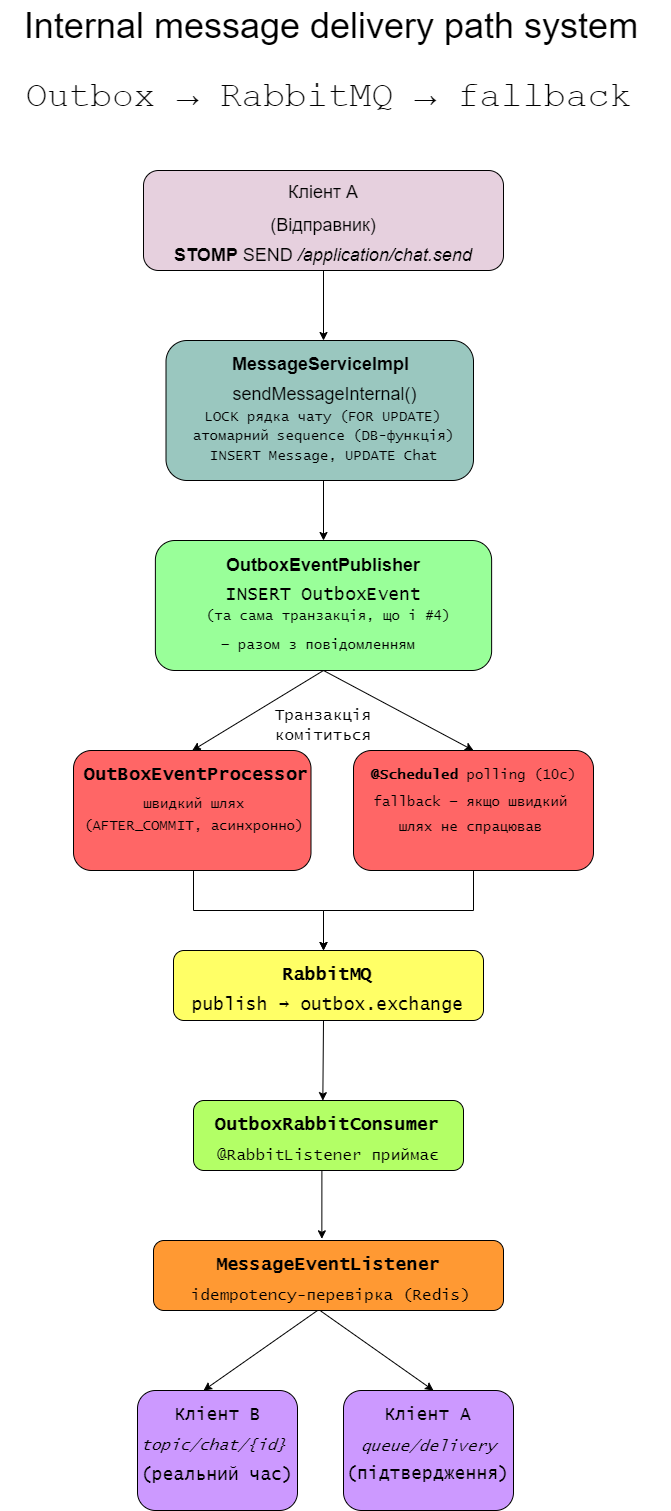

The diagram above was exported from draw.io. Its source (the exported page's mxGraphModel, read from the mxfile embedded in the PNG):
<mxGraphModel dx="1055" dy="527" grid="1" gridSize="10" guides="1" tooltips="1" connect="1" arrows="1" fold="1" page="1" pageScale="1" pageWidth="827" pageHeight="1169" math="0" shadow="0">
  <root>
    <mxCell id="0" />
    <mxCell id="1" parent="0" />
    <mxCell id="hczsR0m7IN2Z6FaRulpq-1" value="&lt;pre style=&quot;unicode-bidi: isolate; font-size: 28px; line-height: 36px; border: medium none currentcolor; padding: 2px 0.14em 2px 0px; position: relative; margin-top: -2px; margin-bottom: -2px; resize: none; font-family: inherit; overflow: hidden; text-align: left; width: 270px; overflow-wrap: break-word; outline: 0px; color: rgb(31, 31, 31);&quot; aria-label=&quot;Переведенный текст: Internal message delivery path system&quot; dir=&quot;ltr&quot; data-ved=&quot;2ahUKEwjup9qI9ayWAxXMExAIHYjkEIYQ3ewLegQIDRAV&quot; tabindex=&quot;-1&quot; role=&quot;text&quot; id=&quot;tw-target-text&quot; data-placeholder=&quot;Перевод&quot; class=&quot;tw-data-text tw-text-large tw-ta&quot;&gt;&lt;br&gt;&lt;/pre&gt;" style="text;html=1;align=center;verticalAlign=middle;resizable=0;points=[];autosize=1;strokeColor=none;fillColor=none;" vertex="1" parent="1">
      <mxGeometry x="210" y="110" width="300" height="50" as="geometry" />
    </mxCell>
    <mxCell id="hczsR0m7IN2Z6FaRulpq-2" value="&lt;font style=&quot;font-size: 36px;&quot;&gt;Internal message delivery path system&amp;nbsp;&lt;/font&gt;" style="text;html=1;strokeColor=none;fillColor=none;align=center;verticalAlign=middle;whiteSpace=wrap;rounded=0;" vertex="1" parent="1">
      <mxGeometry x="117.5" y="130" width="670" height="10" as="geometry" />
    </mxCell>
    <mxCell id="hczsR0m7IN2Z6FaRulpq-3" value="&lt;span lang=&quot;UK&quot;&gt;&lt;font face=&quot;Courier New&quot;&gt;Outbox → RabbitMQ → fallback&lt;/font&gt;&lt;/span&gt;" style="text;html=1;strokeColor=none;fillColor=none;align=center;verticalAlign=middle;whiteSpace=wrap;rounded=0;fontSize=36;" vertex="1" parent="1">
      <mxGeometry x="120" y="190" width="650" height="30" as="geometry" />
    </mxCell>
    <mxCell id="hczsR0m7IN2Z6FaRulpq-4" value="" style="rounded=1;whiteSpace=wrap;html=1;fontSize=36;fillColor=#E6D0DE;" vertex="1" parent="1">
      <mxGeometry x="260" y="280" width="360" height="100" as="geometry" />
    </mxCell>
    <mxCell id="hczsR0m7IN2Z6FaRulpq-5" value="" style="rounded=1;whiteSpace=wrap;html=1;fontSize=36;fillColor=#9AC7BF;" vertex="1" parent="1">
      <mxGeometry x="282.5" y="450" width="307.5" height="140" as="geometry" />
    </mxCell>
    <mxCell id="hczsR0m7IN2Z6FaRulpq-6" value="" style="rounded=1;whiteSpace=wrap;html=1;fontSize=36;fillColor=#99FF99;" vertex="1" parent="1">
      <mxGeometry x="271.88" y="650" width="336.25" height="130" as="geometry" />
    </mxCell>
    <mxCell id="hczsR0m7IN2Z6FaRulpq-7" value="" style="rounded=1;whiteSpace=wrap;html=1;fontSize=36;fillColor=#FF6666;" vertex="1" parent="1">
      <mxGeometry x="190" y="860" width="237.5" height="120" as="geometry" />
    </mxCell>
    <mxCell id="hczsR0m7IN2Z6FaRulpq-8" value="" style="rounded=1;whiteSpace=wrap;html=1;fontSize=36;fillColor=#FF6666;" vertex="1" parent="1">
      <mxGeometry x="470" y="860" width="240" height="120" as="geometry" />
    </mxCell>
    <mxCell id="hczsR0m7IN2Z6FaRulpq-9" value="" style="rounded=1;whiteSpace=wrap;html=1;fontSize=36;fillColor=#FFFF66;" vertex="1" parent="1">
      <mxGeometry x="290" y="1060" width="310" height="70" as="geometry" />
    </mxCell>
    <mxCell id="hczsR0m7IN2Z6FaRulpq-10" value="" style="rounded=1;whiteSpace=wrap;html=1;fontSize=36;fillColor=#B3FF66;" vertex="1" parent="1">
      <mxGeometry x="310" y="1210" width="270" height="70" as="geometry" />
    </mxCell>
    <mxCell id="hczsR0m7IN2Z6FaRulpq-11" value="" style="rounded=1;whiteSpace=wrap;html=1;fontSize=36;fillColor=#FF9933;" vertex="1" parent="1">
      <mxGeometry x="270" y="1350" width="350" height="70" as="geometry" />
    </mxCell>
    <mxCell id="hczsR0m7IN2Z6FaRulpq-13" value="" style="rounded=1;whiteSpace=wrap;html=1;fontSize=36;fillColor=#CC99FF;" vertex="1" parent="1">
      <mxGeometry x="460" y="1500" width="170" height="120" as="geometry" />
    </mxCell>
    <mxCell id="hczsR0m7IN2Z6FaRulpq-15" value="" style="rounded=1;whiteSpace=wrap;html=1;fontSize=36;fillColor=#CC99FF;" vertex="1" parent="1">
      <mxGeometry x="254" y="1500" width="160" height="120" as="geometry" />
    </mxCell>
    <mxCell id="hczsR0m7IN2Z6FaRulpq-17" value="&lt;font style=&quot;font-size: 18px;&quot;&gt;Кліент А&lt;/font&gt;" style="text;html=1;strokeColor=none;fillColor=none;align=center;verticalAlign=middle;whiteSpace=wrap;rounded=0;fontSize=36;" vertex="1" parent="1">
      <mxGeometry x="355" y="280" width="170" height="30" as="geometry" />
    </mxCell>
    <mxCell id="hczsR0m7IN2Z6FaRulpq-18" value="(Відправник)" style="text;html=1;strokeColor=none;fillColor=none;align=center;verticalAlign=middle;whiteSpace=wrap;rounded=0;fontSize=18;" vertex="1" parent="1">
      <mxGeometry x="410" y="320" width="60" height="30" as="geometry" />
    </mxCell>
    <mxCell id="hczsR0m7IN2Z6FaRulpq-19" value="&lt;p class=&quot;MsoNormal&quot;&gt;&lt;span lang=&quot;UK&quot;&gt;&lt;b&gt;STOMP&lt;/b&gt; SEND &lt;i&gt;/application/chat.send&lt;/i&gt;&lt;/span&gt;&lt;/p&gt;" style="text;html=1;strokeColor=none;fillColor=none;align=center;verticalAlign=middle;whiteSpace=wrap;rounded=0;fontSize=18;" vertex="1" parent="1">
      <mxGeometry x="280" y="350" width="320" height="30" as="geometry" />
    </mxCell>
    <mxCell id="hczsR0m7IN2Z6FaRulpq-22" value="&lt;span lang=&quot;UK&quot;&gt;&lt;b&gt;MessageServiceImpl&amp;nbsp; &amp;nbsp;&lt;/b&gt;&lt;/span&gt;" style="text;html=1;strokeColor=none;fillColor=none;align=center;verticalAlign=middle;whiteSpace=wrap;rounded=0;fontSize=18;" vertex="1" parent="1">
      <mxGeometry x="410" y="470" width="60" height="30" as="geometry" />
    </mxCell>
    <mxCell id="hczsR0m7IN2Z6FaRulpq-23" value="&lt;span style=&quot;font-size:11.0pt;line-height:&lt;br/&gt;107%;font-family:&amp;quot;Calibri&amp;quot;,sans-serif;mso-ascii-theme-font:minor-latin;&lt;br/&gt;mso-fareast-font-family:Calibri;mso-fareast-theme-font:minor-latin;mso-hansi-theme-font:&lt;br/&gt;minor-latin;mso-bidi-font-family:&amp;quot;Times New Roman&amp;quot;;mso-bidi-theme-font:minor-bidi;&lt;br/&gt;mso-ansi-language:UK;mso-fareast-language:EN-US;mso-bidi-language:AR-SA&quot; lang=&quot;UK&quot;&gt;sendMessageInternal()&amp;nbsp; &amp;nbsp; &amp;nbsp; &amp;nbsp; &amp;nbsp;&amp;nbsp;&lt;/span&gt;" style="text;html=1;strokeColor=none;fillColor=none;align=center;verticalAlign=middle;whiteSpace=wrap;rounded=0;fontSize=18;" vertex="1" parent="1">
      <mxGeometry x="414" y="500" width="60" height="30" as="geometry" />
    </mxCell>
    <mxCell id="hczsR0m7IN2Z6FaRulpq-27" value="&lt;span style=&quot;font-size: 14px;&quot;&gt;&lt;font face=&quot;Lucida Console&quot;&gt;LOCK рядка чату (FOR UPDATE)&lt;/font&gt;&lt;/span&gt;" style="text;html=1;strokeColor=none;fillColor=none;align=center;verticalAlign=middle;whiteSpace=wrap;rounded=0;fontSize=18;" vertex="1" parent="1">
      <mxGeometry x="223.13" y="510" width="433.75" height="30" as="geometry" />
    </mxCell>
    <mxCell id="hczsR0m7IN2Z6FaRulpq-29" value="&lt;span lang=&quot;UK&quot;&gt;&lt;font face=&quot;Lucida Console&quot;&gt;атомарний&amp;nbsp;sequence (DB-функція)&lt;/font&gt;&lt;/span&gt;" style="text;html=1;strokeColor=none;fillColor=none;align=center;verticalAlign=middle;whiteSpace=wrap;rounded=0;fontSize=14;" vertex="1" parent="1">
      <mxGeometry x="282.5" y="530" width="315" height="30" as="geometry" />
    </mxCell>
    <mxCell id="hczsR0m7IN2Z6FaRulpq-30" value="&lt;span lang=&quot;UK&quot;&gt;&lt;font face=&quot;Lucida Console&quot;&gt;INSERT Message, UPDATE Chat&lt;/font&gt;&lt;/span&gt;" style="text;html=1;strokeColor=none;fillColor=none;align=center;verticalAlign=middle;whiteSpace=wrap;rounded=0;fontSize=14;" vertex="1" parent="1">
      <mxGeometry x="292" y="550" width="298" height="30" as="geometry" />
    </mxCell>
    <mxCell id="hczsR0m7IN2Z6FaRulpq-31" value="" style="endArrow=classic;html=1;rounded=0;fontFamily=Lucida Console;fontSize=14;exitX=0.5;exitY=1;exitDx=0;exitDy=0;" edge="1" parent="1" source="hczsR0m7IN2Z6FaRulpq-19">
      <mxGeometry width="50" height="50" relative="1" as="geometry">
        <mxPoint x="480" y="460" as="sourcePoint" />
        <mxPoint x="440" y="450" as="targetPoint" />
      </mxGeometry>
    </mxCell>
    <mxCell id="hczsR0m7IN2Z6FaRulpq-32" value="" style="endArrow=classic;html=1;rounded=0;fontFamily=Lucida Console;fontSize=14;" edge="1" parent="1">
      <mxGeometry width="50" height="50" relative="1" as="geometry">
        <mxPoint x="440" y="590" as="sourcePoint" />
        <mxPoint x="440" y="650" as="targetPoint" />
      </mxGeometry>
    </mxCell>
    <mxCell id="hczsR0m7IN2Z6FaRulpq-33" value="" style="endArrow=classic;html=1;rounded=0;fontFamily=Lucida Console;fontSize=14;exitX=0.5;exitY=1;exitDx=0;exitDy=0;entryX=0.5;entryY=0;entryDx=0;entryDy=0;" edge="1" parent="1" source="hczsR0m7IN2Z6FaRulpq-6" target="hczsR0m7IN2Z6FaRulpq-7">
      <mxGeometry width="50" height="50" relative="1" as="geometry">
        <mxPoint x="480" y="760" as="sourcePoint" />
        <mxPoint x="530" y="710" as="targetPoint" />
      </mxGeometry>
    </mxCell>
    <mxCell id="hczsR0m7IN2Z6FaRulpq-34" value="" style="endArrow=classic;html=1;rounded=0;fontFamily=Lucida Console;fontSize=14;exitX=0.5;exitY=1;exitDx=0;exitDy=0;entryX=0.5;entryY=0;entryDx=0;entryDy=0;" edge="1" parent="1" source="hczsR0m7IN2Z6FaRulpq-6" target="hczsR0m7IN2Z6FaRulpq-8">
      <mxGeometry width="50" height="50" relative="1" as="geometry">
        <mxPoint x="480" y="760" as="sourcePoint" />
        <mxPoint x="530" y="710" as="targetPoint" />
      </mxGeometry>
    </mxCell>
    <mxCell id="hczsR0m7IN2Z6FaRulpq-35" value="" style="endArrow=classic;html=1;rounded=0;fontFamily=Lucida Console;fontSize=14;exitX=0.5;exitY=1;exitDx=0;exitDy=0;" edge="1" parent="1" source="hczsR0m7IN2Z6FaRulpq-8">
      <mxGeometry width="50" height="50" relative="1" as="geometry">
        <mxPoint x="480" y="1060" as="sourcePoint" />
        <mxPoint x="440" y="1060" as="targetPoint" />
        <Array as="points">
          <mxPoint x="590" y="1020" />
          <mxPoint x="440" y="1020" />
        </Array>
      </mxGeometry>
    </mxCell>
    <mxCell id="hczsR0m7IN2Z6FaRulpq-37" value="" style="endArrow=classic;html=1;rounded=0;fontFamily=Lucida Console;fontSize=14;entryX=0.479;entryY=0.002;entryDx=0;entryDy=0;entryPerimeter=0;" edge="1" parent="1" target="hczsR0m7IN2Z6FaRulpq-10">
      <mxGeometry width="50" height="50" relative="1" as="geometry">
        <mxPoint x="440" y="1130" as="sourcePoint" />
        <mxPoint x="445" y="1210" as="targetPoint" />
      </mxGeometry>
    </mxCell>
    <mxCell id="hczsR0m7IN2Z6FaRulpq-38" value="" style="endArrow=classic;html=1;rounded=0;fontFamily=Lucida Console;fontSize=14;exitX=0.48;exitY=0.989;exitDx=0;exitDy=0;exitPerimeter=0;entryX=0.481;entryY=-0.024;entryDx=0;entryDy=0;entryPerimeter=0;" edge="1" parent="1" source="hczsR0m7IN2Z6FaRulpq-60" target="hczsR0m7IN2Z6FaRulpq-11">
      <mxGeometry width="50" height="50" relative="1" as="geometry">
        <mxPoint x="480" y="1360" as="sourcePoint" />
        <mxPoint x="440" y="1350" as="targetPoint" />
      </mxGeometry>
    </mxCell>
    <mxCell id="hczsR0m7IN2Z6FaRulpq-39" value="" style="endArrow=classic;html=1;rounded=0;fontFamily=Lucida Console;fontSize=14;" edge="1" parent="1">
      <mxGeometry width="50" height="50" relative="1" as="geometry">
        <mxPoint x="434" y="1420" as="sourcePoint" />
        <mxPoint x="320" y="1500" as="targetPoint" />
      </mxGeometry>
    </mxCell>
    <mxCell id="hczsR0m7IN2Z6FaRulpq-40" value="" style="endArrow=classic;html=1;rounded=0;fontFamily=Lucida Console;fontSize=14;exitX=0.469;exitY=1.021;exitDx=0;exitDy=0;exitPerimeter=0;" edge="1" parent="1" source="hczsR0m7IN2Z6FaRulpq-62">
      <mxGeometry width="50" height="50" relative="1" as="geometry">
        <mxPoint x="480" y="1460" as="sourcePoint" />
        <mxPoint x="550" y="1500" as="targetPoint" />
      </mxGeometry>
    </mxCell>
    <mxCell id="hczsR0m7IN2Z6FaRulpq-41" value="&lt;span lang=&quot;UK&quot;&gt;&lt;font face=&quot;Helvetica&quot; style=&quot;font-size: 18px;&quot;&gt;&lt;b&gt;OutboxEventPublisher&lt;/b&gt;&lt;/font&gt;&lt;/span&gt;" style="text;html=1;strokeColor=none;fillColor=none;align=center;verticalAlign=middle;whiteSpace=wrap;rounded=0;fontFamily=Lucida Console;fontSize=14;" vertex="1" parent="1">
      <mxGeometry x="410.01" y="660" width="60" height="30" as="geometry" />
    </mxCell>
    <mxCell id="hczsR0m7IN2Z6FaRulpq-44" value="&lt;span lang=&quot;UK&quot;&gt;&lt;font face=&quot;Lucida Console&quot;&gt;INSERT OutboxEvent&lt;/font&gt;&lt;/span&gt;" style="text;html=1;strokeColor=none;fillColor=none;align=center;verticalAlign=middle;whiteSpace=wrap;rounded=0;fontFamily=Helvetica;fontSize=18;" vertex="1" parent="1">
      <mxGeometry x="322.51" y="690" width="235" height="30" as="geometry" />
    </mxCell>
    <mxCell id="hczsR0m7IN2Z6FaRulpq-45" value="&lt;span lang=&quot;UK&quot;&gt;&lt;font style=&quot;font-size: 14px;&quot;&gt;(та сама транзакція, що і #4)&amp;nbsp; &amp;nbsp;&amp;nbsp;&lt;/font&gt;&lt;/span&gt;" style="text;html=1;strokeColor=none;fillColor=none;align=center;verticalAlign=middle;whiteSpace=wrap;rounded=0;fontFamily=Lucida Console;fontSize=18;" vertex="1" parent="1">
      <mxGeometry x="220" y="710" width="483.75" height="30" as="geometry" />
    </mxCell>
    <mxCell id="hczsR0m7IN2Z6FaRulpq-46" value="&lt;p class=&quot;MsoNormal&quot;&gt;&lt;span lang=&quot;UK&quot;&gt;— разом з повідомленням&lt;/span&gt;&lt;/p&gt;" style="text;html=1;strokeColor=none;fillColor=none;align=center;verticalAlign=middle;whiteSpace=wrap;rounded=0;fontFamily=Lucida Console;fontSize=14;" vertex="1" parent="1">
      <mxGeometry x="300" y="740" width="270" height="30" as="geometry" />
    </mxCell>
    <mxCell id="hczsR0m7IN2Z6FaRulpq-47" value="&lt;font style=&quot;font-size: 16px;&quot;&gt;Транзакція&lt;/font&gt;" style="text;html=1;strokeColor=none;fillColor=none;align=center;verticalAlign=middle;whiteSpace=wrap;rounded=0;fontFamily=Lucida Console;fontSize=14;" vertex="1" parent="1">
      <mxGeometry x="410" y="810" width="60" height="30" as="geometry" />
    </mxCell>
    <mxCell id="hczsR0m7IN2Z6FaRulpq-48" value="комітиться" style="text;html=1;strokeColor=none;fillColor=none;align=center;verticalAlign=middle;whiteSpace=wrap;rounded=0;fontFamily=Lucida Console;fontSize=16;" vertex="1" parent="1">
      <mxGeometry x="410" y="830" width="60" height="30" as="geometry" />
    </mxCell>
    <mxCell id="hczsR0m7IN2Z6FaRulpq-49" value="&lt;span lang=&quot;UK&quot;&gt;&lt;font style=&quot;font-size: 18px;&quot;&gt;&lt;b&gt;OutBoxEventProcessor&lt;/b&gt;&lt;/font&gt;&lt;/span&gt;" style="text;html=1;strokeColor=none;fillColor=none;align=center;verticalAlign=middle;whiteSpace=wrap;rounded=0;fontFamily=Lucida Console;fontSize=16;" vertex="1" parent="1">
      <mxGeometry x="282.5" y="870" width="60" height="30" as="geometry" />
    </mxCell>
    <mxCell id="hczsR0m7IN2Z6FaRulpq-50" value="" style="endArrow=classic;html=1;rounded=0;fontFamily=Lucida Console;fontSize=18;" edge="1" parent="1">
      <mxGeometry width="50" height="50" relative="1" as="geometry">
        <mxPoint x="310" y="980" as="sourcePoint" />
        <mxPoint x="440" y="1060" as="targetPoint" />
        <Array as="points">
          <mxPoint x="310" y="1020" />
          <mxPoint x="440" y="1020" />
        </Array>
      </mxGeometry>
    </mxCell>
    <mxCell id="hczsR0m7IN2Z6FaRulpq-51" value="&lt;span lang=&quot;UK&quot;&gt;&lt;font style=&quot;font-size: 14px;&quot;&gt;швидкий шлях &lt;br&gt;(AFTER_&lt;span lang=&quot;UK&quot;&gt;COMMIT, асинхронно)&amp;nbsp;&lt;/span&gt;&lt;br&gt;&amp;nbsp; &amp;nbsp; &amp;nbsp;&lt;/font&gt;&lt;/span&gt;" style="text;html=1;strokeColor=none;fillColor=none;align=center;verticalAlign=middle;whiteSpace=wrap;rounded=0;fontFamily=Lucida Console;fontSize=18;" vertex="1" parent="1">
      <mxGeometry x="180" y="920" width="270" height="30" as="geometry" />
    </mxCell>
    <mxCell id="hczsR0m7IN2Z6FaRulpq-53" value="&lt;span lang=&quot;UK&quot;&gt;&lt;b&gt;@Scheduled &lt;/b&gt;polling (10с)&lt;/span&gt;" style="text;html=1;strokeColor=none;fillColor=none;align=center;verticalAlign=middle;whiteSpace=wrap;rounded=0;fontFamily=Lucida Console;fontSize=14;" vertex="1" parent="1">
      <mxGeometry x="483.75" y="870" width="212.5" height="30" as="geometry" />
    </mxCell>
    <mxCell id="hczsR0m7IN2Z6FaRulpq-54" value="&lt;span lang=&quot;UK&quot;&gt;fallback — якщо швидкий&amp;nbsp; &amp;nbsp; &amp;nbsp;&amp;nbsp;&lt;/span&gt;" style="text;html=1;strokeColor=none;fillColor=none;align=center;verticalAlign=middle;whiteSpace=wrap;rounded=0;fontFamily=Lucida Console;fontSize=14;" vertex="1" parent="1">
      <mxGeometry x="480" y="905" width="240" height="30" as="geometry" />
    </mxCell>
    <mxCell id="hczsR0m7IN2Z6FaRulpq-55" value="&lt;span lang=&quot;UK&quot;&gt;шлях не спрацював&amp;nbsp; &amp;nbsp; &amp;nbsp; &amp;nbsp; &amp;nbsp; &amp;nbsp; &amp;nbsp;&lt;/span&gt;" style="text;html=1;strokeColor=none;fillColor=none;align=center;verticalAlign=middle;whiteSpace=wrap;rounded=0;fontFamily=Lucida Console;fontSize=14;" vertex="1" parent="1">
      <mxGeometry x="510" y="930" width="180" height="30" as="geometry" />
    </mxCell>
    <mxCell id="hczsR0m7IN2Z6FaRulpq-57" value="&lt;b&gt;&lt;font style=&quot;font-size: 18px;&quot;&gt;RabbitMQ&lt;/font&gt;&lt;/b&gt;" style="text;html=1;strokeColor=none;fillColor=none;align=center;verticalAlign=middle;whiteSpace=wrap;rounded=0;fontFamily=Lucida Console;fontSize=14;" vertex="1" parent="1">
      <mxGeometry x="414" y="1070" width="60" height="30" as="geometry" />
    </mxCell>
    <mxCell id="hczsR0m7IN2Z6FaRulpq-58" value="&lt;span lang=&quot;UK&quot;&gt;publish → outbox.exchange&lt;/span&gt;" style="text;html=1;strokeColor=none;fillColor=none;align=center;verticalAlign=middle;whiteSpace=wrap;rounded=0;fontFamily=Lucida Console;fontSize=18;" vertex="1" parent="1">
      <mxGeometry x="276.5" y="1100" width="335" height="30" as="geometry" />
    </mxCell>
    <mxCell id="hczsR0m7IN2Z6FaRulpq-59" value="&lt;span lang=&quot;UK&quot;&gt;&lt;b&gt;OutboxRabbitConsumer&lt;/b&gt;&lt;/span&gt;" style="text;html=1;strokeColor=none;fillColor=none;align=center;verticalAlign=middle;whiteSpace=wrap;rounded=0;fontFamily=Lucida Console;fontSize=18;" vertex="1" parent="1">
      <mxGeometry x="414" y="1220" width="60" height="30" as="geometry" />
    </mxCell>
    <mxCell id="hczsR0m7IN2Z6FaRulpq-60" value="&lt;span lang=&quot;UK&quot;&gt;&lt;font style=&quot;font-size: 16px;&quot;&gt;@RabbitListener приймає&lt;/font&gt;&lt;/span&gt;" style="text;html=1;strokeColor=none;fillColor=none;align=center;verticalAlign=middle;whiteSpace=wrap;rounded=0;fontFamily=Lucida Console;fontSize=18;" vertex="1" parent="1">
      <mxGeometry x="280" y="1250" width="330" height="30" as="geometry" />
    </mxCell>
    <mxCell id="hczsR0m7IN2Z6FaRulpq-61" value="&lt;span lang=&quot;UK&quot;&gt;&lt;b&gt;&lt;font style=&quot;font-size: 18px;&quot;&gt;MessageEventListener&lt;/font&gt;&lt;/b&gt;&lt;/span&gt;" style="text;html=1;strokeColor=none;fillColor=none;align=center;verticalAlign=middle;whiteSpace=wrap;rounded=0;fontFamily=Lucida Console;fontSize=16;" vertex="1" parent="1">
      <mxGeometry x="415" y="1360" width="60" height="30" as="geometry" />
    </mxCell>
    <mxCell id="hczsR0m7IN2Z6FaRulpq-62" value="&lt;span lang=&quot;UK&quot;&gt;&lt;font style=&quot;font-size: 16px;&quot;&gt;idempotency-перевірка (Redis)&lt;/font&gt;&lt;/span&gt;" style="text;html=1;strokeColor=none;fillColor=none;align=center;verticalAlign=middle;whiteSpace=wrap;rounded=0;fontFamily=Lucida Console;fontSize=18;" vertex="1" parent="1">
      <mxGeometry x="285" y="1390" width="325" height="30" as="geometry" />
    </mxCell>
    <mxCell id="hczsR0m7IN2Z6FaRulpq-64" value="&lt;font style=&quot;font-size: 18px;&quot;&gt;Кліент В&amp;nbsp;&lt;/font&gt;" style="text;html=1;strokeColor=none;fillColor=none;align=center;verticalAlign=middle;whiteSpace=wrap;rounded=0;fontFamily=Lucida Console;fontSize=16;" vertex="1" parent="1">
      <mxGeometry x="290" y="1510" width="100" height="30" as="geometry" />
    </mxCell>
    <mxCell id="hczsR0m7IN2Z6FaRulpq-65" value="&lt;span lang=&quot;UK&quot;&gt;&lt;i&gt;topic/chat/{id}&amp;nbsp;&amp;nbsp;&lt;/i&gt;&lt;/span&gt;" style="text;html=1;strokeColor=none;fillColor=none;align=center;verticalAlign=middle;whiteSpace=wrap;rounded=0;fontFamily=Lucida Console;fontSize=16;" vertex="1" parent="1">
      <mxGeometry x="310" y="1540" width="60" height="30" as="geometry" />
    </mxCell>
    <mxCell id="hczsR0m7IN2Z6FaRulpq-66" value="(реальний час)" style="text;html=1;strokeColor=none;fillColor=none;align=center;verticalAlign=middle;whiteSpace=wrap;rounded=0;fontFamily=Lucida Console;fontSize=18;" vertex="1" parent="1">
      <mxGeometry x="249" y="1570" width="170" height="30" as="geometry" />
    </mxCell>
    <mxCell id="hczsR0m7IN2Z6FaRulpq-67" value="&lt;font style=&quot;font-size: 18px;&quot;&gt;Кліент А&amp;nbsp;&lt;/font&gt;" style="text;html=1;strokeColor=none;fillColor=none;align=center;verticalAlign=middle;whiteSpace=wrap;rounded=0;fontFamily=Lucida Console;fontSize=16;" vertex="1" parent="1">
      <mxGeometry x="500" y="1510" width="100" height="30" as="geometry" />
    </mxCell>
    <mxCell id="hczsR0m7IN2Z6FaRulpq-68" value="&lt;span lang=&quot;UK&quot;&gt;&lt;i&gt;&lt;span lang=&quot;UK&quot;&gt;queue/delivery&amp;nbsp; &amp;nbsp; &amp;nbsp;&amp;nbsp;&lt;/span&gt;&lt;br&gt;&amp;nbsp;&amp;nbsp;&lt;/i&gt;&lt;/span&gt;" style="text;html=1;strokeColor=none;fillColor=none;align=center;verticalAlign=middle;whiteSpace=wrap;rounded=0;fontFamily=Lucida Console;fontSize=16;" vertex="1" parent="1">
      <mxGeometry x="520" y="1560" width="60" height="30" as="geometry" />
    </mxCell>
    <mxCell id="hczsR0m7IN2Z6FaRulpq-70" value="&lt;span style=&quot;font-size:11.0pt;line-height:&lt;br/&gt;107%;font-family:&amp;quot;Calibri&amp;quot;,sans-serif;mso-ascii-theme-font:minor-latin;&lt;br/&gt;mso-fareast-font-family:Calibri;mso-fareast-theme-font:minor-latin;mso-hansi-theme-font:&lt;br/&gt;minor-latin;mso-bidi-font-family:&amp;quot;Times New Roman&amp;quot;;mso-bidi-theme-font:minor-bidi;&lt;br/&gt;mso-ansi-language:UK;mso-fareast-language:EN-US;mso-bidi-language:AR-SA&quot; lang=&quot;UK&quot;&gt;(підтвердження)&amp;nbsp; &amp;nbsp; &amp;nbsp; &amp;nbsp;&lt;/span&gt;" style="text;html=1;strokeColor=none;fillColor=none;align=center;verticalAlign=middle;whiteSpace=wrap;rounded=0;fontFamily=Lucida Console;fontSize=18;" vertex="1" parent="1">
      <mxGeometry x="465" y="1580" width="170" height="30" as="geometry" />
    </mxCell>
  </root>
</mxGraphModel>